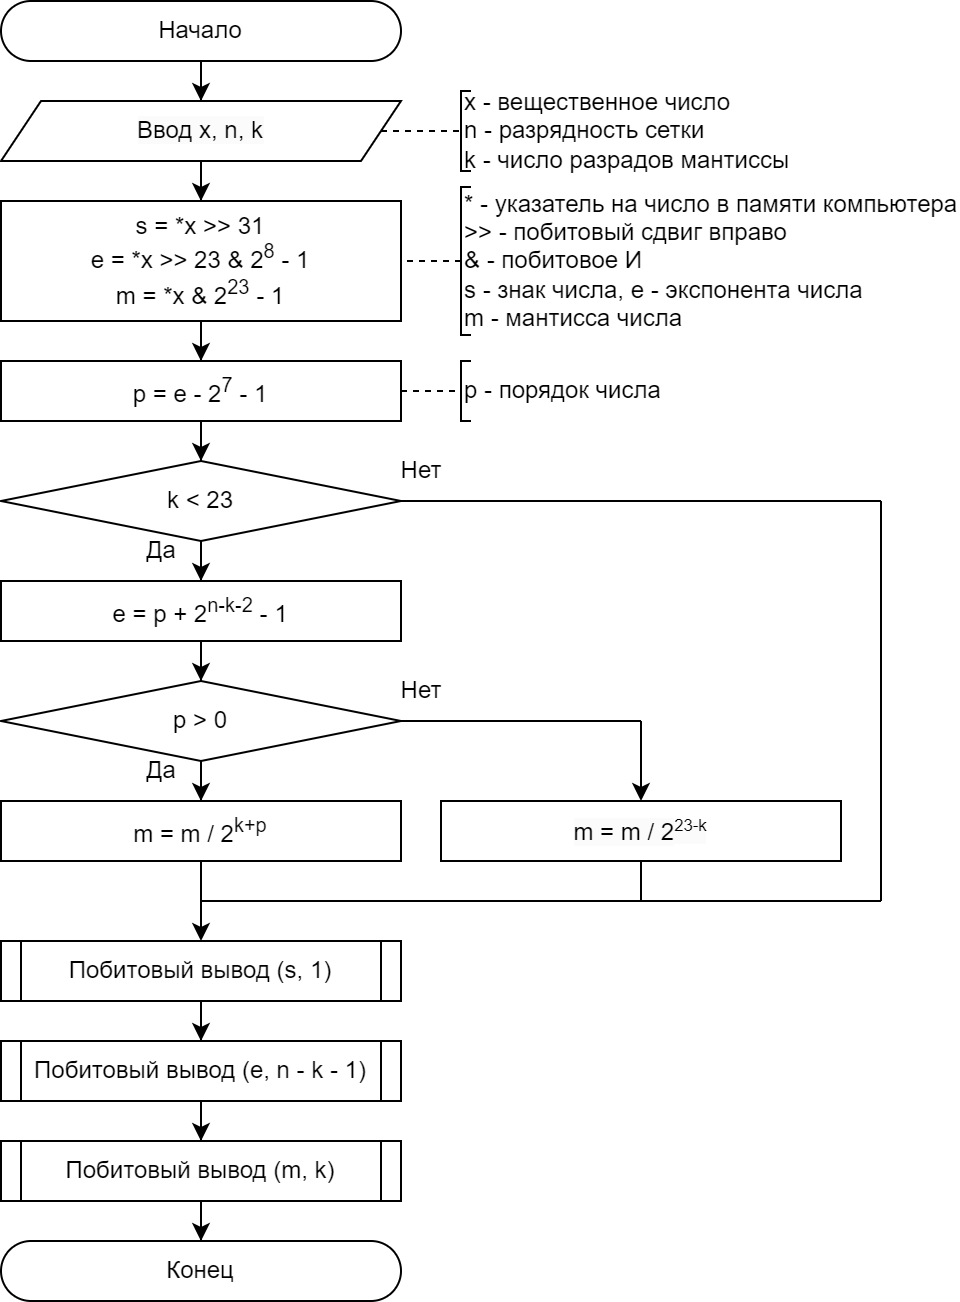

The diagram above was exported from draw.io. Its source (the exported page's mxGraphModel, read from the mxfile embedded in the PNG):
<mxGraphModel dx="1793" dy="1105" grid="1" gridSize="10" guides="1" tooltips="1" connect="1" arrows="1" fold="1" page="1" pageScale="1" pageWidth="827" pageHeight="1169" math="0" shadow="0">
  <root>
    <mxCell id="0" />
    <mxCell id="1" parent="0" />
    <mxCell id="2" style="edgeStyle=orthogonalEdgeStyle;rounded=0;orthogonalLoop=1;jettySize=auto;html=1;" edge="1" source="3" target="7" parent="1">
      <mxGeometry relative="1" as="geometry" />
    </mxCell>
    <mxCell id="3" value="Начало" style="rounded=1;whiteSpace=wrap;html=1;arcSize=50;" vertex="1" parent="1">
      <mxGeometry x="520" y="10" width="200" height="30" as="geometry" />
    </mxCell>
    <mxCell id="4" value="x - вещественное число&lt;div&gt;n - разрядность сетки&lt;/div&gt;&lt;div&gt;k - число разрадов мантиссы&lt;/div&gt;" style="strokeWidth=1;html=1;shape=mxgraph.flowchart.annotation_1;align=left;pointerEvents=1;" vertex="1" parent="1">
      <mxGeometry x="750" y="55" width="5" height="40" as="geometry" />
    </mxCell>
    <mxCell id="5" value="" style="endArrow=none;html=1;rounded=0;entryX=0;entryY=0.5;entryDx=0;entryDy=0;entryPerimeter=0;dashed=1;" edge="1" source="7" target="4" parent="1">
      <mxGeometry width="50" height="50" relative="1" as="geometry">
        <mxPoint x="720" y="75" as="sourcePoint" />
        <mxPoint x="800" y="65" as="targetPoint" />
      </mxGeometry>
    </mxCell>
    <mxCell id="6" style="edgeStyle=orthogonalEdgeStyle;rounded=0;orthogonalLoop=1;jettySize=auto;html=1;" edge="1" source="7" target="9" parent="1">
      <mxGeometry relative="1" as="geometry" />
    </mxCell>
    <mxCell id="7" value="&lt;span style=&quot;color: rgb(0, 0, 0); font-family: Helvetica; font-size: 12px; font-style: normal; font-variant-ligatures: normal; font-variant-caps: normal; font-weight: 400; letter-spacing: normal; orphans: 2; text-align: center; text-indent: 0px; text-transform: none; widows: 2; word-spacing: 0px; -webkit-text-stroke-width: 0px; white-space: normal; background-color: rgb(251, 251, 251); text-decoration-thickness: initial; text-decoration-style: initial; text-decoration-color: initial; display: inline !important; float: none;&quot;&gt;Ввод x, n, k&lt;/span&gt;" style="shape=parallelogram;perimeter=parallelogramPerimeter;whiteSpace=wrap;html=1;fixedSize=1;" vertex="1" parent="1">
      <mxGeometry x="520" y="60" width="200" height="30" as="geometry" />
    </mxCell>
    <mxCell id="8" style="edgeStyle=orthogonalEdgeStyle;rounded=0;orthogonalLoop=1;jettySize=auto;html=1;" edge="1" source="9" target="22" parent="1">
      <mxGeometry relative="1" as="geometry" />
    </mxCell>
    <mxCell id="9" value="s = *x&amp;nbsp;&amp;gt;&amp;gt; 31&lt;div&gt;e = *x &amp;gt;&amp;gt; 23 &amp;amp; 2&lt;sup&gt;8&lt;/sup&gt;&amp;nbsp;- 1&lt;/div&gt;&lt;div&gt;m = *x &amp;amp; 2&lt;sup&gt;23&lt;/sup&gt;&lt;span style=&quot;background-color: initial;&quot;&gt;&amp;nbsp;- 1&lt;/span&gt;&lt;/div&gt;" style="rounded=0;whiteSpace=wrap;html=1;" vertex="1" parent="1">
      <mxGeometry x="520" y="110" width="200" height="60" as="geometry" />
    </mxCell>
    <mxCell id="10" value="&lt;div&gt;* - указатель на число в памяти компьютера&lt;span style=&quot;background-color: initial;&quot;&gt;&lt;br&gt;&lt;/span&gt;&lt;/div&gt;&lt;div&gt;&lt;span style=&quot;background-color: initial;&quot;&gt;&amp;gt;&amp;gt; - побитовый сдвиг вправо&lt;/span&gt;&lt;/div&gt;&lt;div&gt;&amp;amp; - побитовое И&lt;/div&gt;&lt;div&gt;s - знак числа,&amp;nbsp;&lt;span style=&quot;background-color: initial;&quot;&gt;e - экспонента числа&lt;/span&gt;&lt;/div&gt;&lt;div&gt;m - мантисса числа&lt;/div&gt;" style="strokeWidth=1;html=1;shape=mxgraph.flowchart.annotation_1;align=left;pointerEvents=1;" vertex="1" parent="1">
      <mxGeometry x="750" y="103" width="5" height="74" as="geometry" />
    </mxCell>
    <mxCell id="11" value="" style="endArrow=none;html=1;rounded=0;exitX=0;exitY=0.5;exitDx=0;exitDy=0;dashed=1;exitPerimeter=0;" edge="1" source="10" target="9" parent="1">
      <mxGeometry width="50" height="50" relative="1" as="geometry">
        <mxPoint x="790" y="155" as="sourcePoint" />
        <mxPoint x="870" y="145" as="targetPoint" />
      </mxGeometry>
    </mxCell>
    <mxCell id="12" style="edgeStyle=orthogonalEdgeStyle;rounded=0;orthogonalLoop=1;jettySize=auto;html=1;" edge="1" source="13" target="26" parent="1">
      <mxGeometry relative="1" as="geometry" />
    </mxCell>
    <mxCell id="13" value="k &amp;lt; 23" style="rhombus;whiteSpace=wrap;html=1;" vertex="1" parent="1">
      <mxGeometry x="520" y="240" width="200" height="40" as="geometry" />
    </mxCell>
    <mxCell id="14" style="edgeStyle=orthogonalEdgeStyle;rounded=0;orthogonalLoop=1;jettySize=auto;html=1;" edge="1" source="15" target="17" parent="1">
      <mxGeometry relative="1" as="geometry" />
    </mxCell>
    <mxCell id="15" value="p &amp;gt; 0" style="rhombus;whiteSpace=wrap;html=1;" vertex="1" parent="1">
      <mxGeometry x="520" y="350" width="200" height="40" as="geometry" />
    </mxCell>
    <mxCell id="16" style="edgeStyle=orthogonalEdgeStyle;rounded=0;orthogonalLoop=1;jettySize=auto;html=1;" edge="1" source="17" target="30" parent="1">
      <mxGeometry relative="1" as="geometry" />
    </mxCell>
    <mxCell id="17" value="m = m / 2&lt;sup&gt;k+p&lt;/sup&gt;" style="rounded=0;whiteSpace=wrap;html=1;" vertex="1" parent="1">
      <mxGeometry x="520" y="410" width="200" height="30" as="geometry" />
    </mxCell>
    <mxCell id="18" value="&lt;span style=&quot;color: rgb(0, 0, 0); font-family: Helvetica; font-size: 12px; font-style: normal; font-variant-ligatures: normal; font-variant-caps: normal; font-weight: 400; letter-spacing: normal; orphans: 2; text-align: center; text-indent: 0px; text-transform: none; widows: 2; word-spacing: 0px; -webkit-text-stroke-width: 0px; white-space: normal; background-color: rgb(251, 251, 251); text-decoration-thickness: initial; text-decoration-style: initial; text-decoration-color: initial; display: inline !important; float: none;&quot;&gt;m = m / 2&lt;/span&gt;&lt;span style=&quot;color: rgb(0, 0, 0); font-family: Helvetica; font-style: normal; font-variant-ligatures: normal; font-variant-caps: normal; font-weight: 400; letter-spacing: normal; orphans: 2; text-align: center; text-indent: 0px; text-transform: none; widows: 2; word-spacing: 0px; -webkit-text-stroke-width: 0px; white-space: normal; background-color: rgb(251, 251, 251); text-decoration-thickness: initial; text-decoration-style: initial; text-decoration-color: initial; float: none; display: inline !important; font-size: 10px;&quot;&gt;&lt;sup&gt;23-k&lt;/sup&gt;&lt;/span&gt;" style="rounded=0;whiteSpace=wrap;html=1;" vertex="1" parent="1">
      <mxGeometry x="740" y="410" width="200" height="30" as="geometry" />
    </mxCell>
    <mxCell id="19" value="" style="endArrow=none;html=1;rounded=0;exitX=1;exitY=0.5;exitDx=0;exitDy=0;" edge="1" source="15" parent="1">
      <mxGeometry width="50" height="50" relative="1" as="geometry">
        <mxPoint x="710" y="400" as="sourcePoint" />
        <mxPoint x="840" y="370" as="targetPoint" />
      </mxGeometry>
    </mxCell>
    <mxCell id="20" value="" style="endArrow=none;html=1;rounded=0;startArrow=classic;startFill=1;" edge="1" source="18" parent="1">
      <mxGeometry width="50" height="50" relative="1" as="geometry">
        <mxPoint x="780" y="410" as="sourcePoint" />
        <mxPoint x="840" y="370" as="targetPoint" />
      </mxGeometry>
    </mxCell>
    <mxCell id="21" style="edgeStyle=orthogonalEdgeStyle;rounded=0;orthogonalLoop=1;jettySize=auto;html=1;" edge="1" source="22" target="13" parent="1">
      <mxGeometry relative="1" as="geometry" />
    </mxCell>
    <mxCell id="22" value="p = e - 2&lt;sup&gt;7&lt;/sup&gt;&amp;nbsp;- 1" style="rounded=0;whiteSpace=wrap;html=1;" vertex="1" parent="1">
      <mxGeometry x="520" y="190" width="200" height="30" as="geometry" />
    </mxCell>
    <mxCell id="23" value="p - порядок числа" style="strokeWidth=1;html=1;shape=mxgraph.flowchart.annotation_1;align=left;pointerEvents=1;" vertex="1" parent="1">
      <mxGeometry x="750" y="190" width="5" height="30" as="geometry" />
    </mxCell>
    <mxCell id="24" value="" style="endArrow=none;html=1;rounded=0;entryX=0;entryY=0.5;entryDx=0;entryDy=0;entryPerimeter=0;exitX=1;exitY=0.5;exitDx=0;exitDy=0;dashed=1;" edge="1" target="23" parent="1">
      <mxGeometry width="50" height="50" relative="1" as="geometry">
        <mxPoint x="720" y="205" as="sourcePoint" />
        <mxPoint x="800" y="195" as="targetPoint" />
      </mxGeometry>
    </mxCell>
    <mxCell id="25" style="edgeStyle=orthogonalEdgeStyle;rounded=0;orthogonalLoop=1;jettySize=auto;html=1;" edge="1" source="26" target="15" parent="1">
      <mxGeometry relative="1" as="geometry" />
    </mxCell>
    <mxCell id="26" value="e = p + 2&lt;sup&gt;n-k-2&lt;/sup&gt;&amp;nbsp;- 1" style="rounded=0;whiteSpace=wrap;html=1;" vertex="1" parent="1">
      <mxGeometry x="520" y="300" width="200" height="30" as="geometry" />
    </mxCell>
    <mxCell id="27" value="Да" style="text;html=1;align=center;verticalAlign=middle;resizable=0;points=[];autosize=1;strokeColor=none;fillColor=none;" vertex="1" parent="1">
      <mxGeometry x="580" y="380" width="40" height="30" as="geometry" />
    </mxCell>
    <mxCell id="28" value="Нет" style="text;html=1;align=center;verticalAlign=middle;resizable=0;points=[];autosize=1;strokeColor=none;fillColor=none;" vertex="1" parent="1">
      <mxGeometry x="710" y="340" width="40" height="30" as="geometry" />
    </mxCell>
    <mxCell id="29" style="edgeStyle=orthogonalEdgeStyle;rounded=0;orthogonalLoop=1;jettySize=auto;html=1;" edge="1" source="30" target="35" parent="1">
      <mxGeometry relative="1" as="geometry" />
    </mxCell>
    <mxCell id="30" value="Побитовый вывод (s, 1)" style="rounded=0;whiteSpace=wrap;html=1;" vertex="1" parent="1">
      <mxGeometry x="520" y="480" width="200" height="30" as="geometry" />
    </mxCell>
    <mxCell id="31" value="" style="endArrow=none;html=1;rounded=0;entryX=0.051;entryY=0.009;entryDx=0;entryDy=0;entryPerimeter=0;exitX=0.051;exitY=1.011;exitDx=0;exitDy=0;exitPerimeter=0;" edge="1" parent="1">
      <mxGeometry width="50" height="50" relative="1" as="geometry">
        <mxPoint x="530" y="510" as="sourcePoint" />
        <mxPoint x="530" y="480" as="targetPoint" />
      </mxGeometry>
    </mxCell>
    <mxCell id="32" value="" style="endArrow=none;html=1;rounded=0;entryX=0.051;entryY=0.009;entryDx=0;entryDy=0;entryPerimeter=0;exitX=0.051;exitY=1.011;exitDx=0;exitDy=0;exitPerimeter=0;" edge="1" parent="1">
      <mxGeometry width="50" height="50" relative="1" as="geometry">
        <mxPoint x="710" y="510" as="sourcePoint" />
        <mxPoint x="710" y="480" as="targetPoint" />
      </mxGeometry>
    </mxCell>
    <mxCell id="33" value="" style="endArrow=none;html=1;rounded=0;entryX=0.5;entryY=1;entryDx=0;entryDy=0;" edge="1" target="18" parent="1">
      <mxGeometry width="50" height="50" relative="1" as="geometry">
        <mxPoint x="840" y="460" as="sourcePoint" />
        <mxPoint x="750" y="420" as="targetPoint" />
      </mxGeometry>
    </mxCell>
    <mxCell id="34" style="edgeStyle=orthogonalEdgeStyle;rounded=0;orthogonalLoop=1;jettySize=auto;html=1;" edge="1" source="35" target="40" parent="1">
      <mxGeometry relative="1" as="geometry" />
    </mxCell>
    <mxCell id="35" value="Побитовый вывод (e, n - k - 1)" style="rounded=0;whiteSpace=wrap;html=1;" vertex="1" parent="1">
      <mxGeometry x="520" y="530" width="200" height="30" as="geometry" />
    </mxCell>
    <mxCell id="36" value="" style="endArrow=none;html=1;rounded=0;entryX=0.051;entryY=0.009;entryDx=0;entryDy=0;entryPerimeter=0;exitX=0.051;exitY=1.011;exitDx=0;exitDy=0;exitPerimeter=0;" edge="1" parent="1">
      <mxGeometry width="50" height="50" relative="1" as="geometry">
        <mxPoint x="530" y="560" as="sourcePoint" />
        <mxPoint x="530" y="530" as="targetPoint" />
      </mxGeometry>
    </mxCell>
    <mxCell id="37" value="" style="endArrow=none;html=1;rounded=0;entryX=0.051;entryY=0.009;entryDx=0;entryDy=0;entryPerimeter=0;exitX=0.051;exitY=1.011;exitDx=0;exitDy=0;exitPerimeter=0;" edge="1" parent="1">
      <mxGeometry width="50" height="50" relative="1" as="geometry">
        <mxPoint x="710" y="560" as="sourcePoint" />
        <mxPoint x="710" y="530" as="targetPoint" />
      </mxGeometry>
    </mxCell>
    <mxCell id="38" value="Да" style="text;html=1;align=center;verticalAlign=middle;resizable=0;points=[];autosize=1;strokeColor=none;fillColor=none;" vertex="1" parent="1">
      <mxGeometry x="580" y="270" width="40" height="30" as="geometry" />
    </mxCell>
    <mxCell id="39" style="edgeStyle=orthogonalEdgeStyle;rounded=0;orthogonalLoop=1;jettySize=auto;html=1;" edge="1" source="40" target="44" parent="1">
      <mxGeometry relative="1" as="geometry" />
    </mxCell>
    <mxCell id="40" value="Побитовый вывод (m, k)" style="rounded=0;whiteSpace=wrap;html=1;" vertex="1" parent="1">
      <mxGeometry x="520" y="580" width="200" height="30" as="geometry" />
    </mxCell>
    <mxCell id="41" value="" style="endArrow=none;html=1;rounded=0;entryX=0.051;entryY=0.009;entryDx=0;entryDy=0;entryPerimeter=0;exitX=0.051;exitY=1.011;exitDx=0;exitDy=0;exitPerimeter=0;" edge="1" parent="1">
      <mxGeometry width="50" height="50" relative="1" as="geometry">
        <mxPoint x="530" y="610" as="sourcePoint" />
        <mxPoint x="530" y="580" as="targetPoint" />
      </mxGeometry>
    </mxCell>
    <mxCell id="42" value="" style="endArrow=none;html=1;rounded=0;entryX=0.051;entryY=0.009;entryDx=0;entryDy=0;entryPerimeter=0;exitX=0.051;exitY=1.011;exitDx=0;exitDy=0;exitPerimeter=0;" edge="1" parent="1">
      <mxGeometry width="50" height="50" relative="1" as="geometry">
        <mxPoint x="710" y="610" as="sourcePoint" />
        <mxPoint x="710" y="580" as="targetPoint" />
      </mxGeometry>
    </mxCell>
    <mxCell id="43" value="Нет" style="text;html=1;align=center;verticalAlign=middle;resizable=0;points=[];autosize=1;strokeColor=none;fillColor=none;" vertex="1" parent="1">
      <mxGeometry x="710" y="230" width="40" height="30" as="geometry" />
    </mxCell>
    <mxCell id="44" value="Конец" style="rounded=1;whiteSpace=wrap;html=1;arcSize=50;" vertex="1" parent="1">
      <mxGeometry x="520" y="630" width="200" height="30" as="geometry" />
    </mxCell>
    <mxCell id="45" value="" style="endArrow=none;html=1;rounded=0;entryX=1;entryY=0.5;entryDx=0;entryDy=0;" edge="1" target="13" parent="1">
      <mxGeometry width="50" height="50" relative="1" as="geometry">
        <mxPoint x="960" y="260" as="sourcePoint" />
        <mxPoint x="770" y="350" as="targetPoint" />
      </mxGeometry>
    </mxCell>
    <mxCell id="46" value="" style="endArrow=none;html=1;rounded=0;" edge="1" parent="1">
      <mxGeometry width="50" height="50" relative="1" as="geometry">
        <mxPoint x="620" y="460" as="sourcePoint" />
        <mxPoint x="960" y="460" as="targetPoint" />
      </mxGeometry>
    </mxCell>
    <mxCell id="47" value="" style="endArrow=none;html=1;rounded=0;" edge="1" parent="1">
      <mxGeometry width="50" height="50" relative="1" as="geometry">
        <mxPoint x="960" y="460" as="sourcePoint" />
        <mxPoint x="960" y="260" as="targetPoint" />
      </mxGeometry>
    </mxCell>
  </root>
</mxGraphModel>